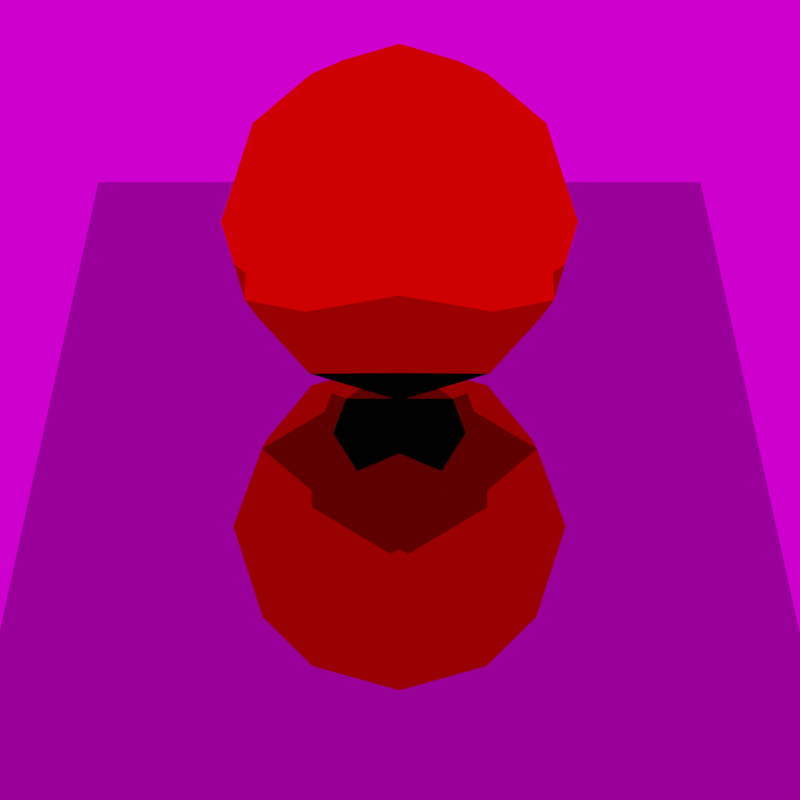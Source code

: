 # Source: refl_scene.blend  (saved by Blender 2.93.20; exported with 4.5.12 LTS)
import bpy
from mathutils import Matrix  # noqa: F401  (used for matrix-valued properties, if any)

bpy.ops.wm.read_factory_settings(use_empty=True)
scene = bpy.context.scene
scene.name = 'Scene'

# ---- collections
col_collection = bpy.data.collections.new('Collection'); scene.collection.children.link(col_collection)

# ---- images (referenced by path relative to the original .blend; pixels are not part of the script)
import os
ASSET_DIR = os.environ.get("B2B_ASSET_DIR", "")  # directory of the original .blend (textures are referenced by path, not embedded)
HERE = os.path.dirname(os.path.abspath(__file__))  # packed textures are extracted next to this script under _unpacked/

def load_image(name, relpath, width, height, colorspace="sRGB"):
    """Load a texture the original file referenced (path relative to the .blend, or extracted next to this script)."""
    p = next((c for c in (os.path.join(HERE, relpath), os.path.join(ASSET_DIR, relpath)) if relpath and os.path.exists(c)), "")
    if p:
        img = bpy.data.images.load(p, check_existing=True)
        img.name = name
    else:  # same state as the original file: an image datablock whose file is absent (Cycles renders it pink)
        img = bpy.data.images.new(name, width, height)
        img.source = "FILE"
        img.filepath = "//" + (relpath or name)
    img.colorspace_settings.name = colorspace
    return img
img_carpentry_shop_02_4k_png = load_image('carpentry_shop_02_4k.png', 'carpentry_shop_02_4k.png', 1024, 1024, 'sRGB')

# ---- materials (node trees are filled in below, after node groups)
mat_material_001 = bpy.data.materials.new('Material.001')
mat_material_001.alpha_threshold = 0.0
mat_material_001.line_color = (0.0, 0.0, 0.0, 1.0)
mat_material = bpy.data.materials.new('Material')
mat_material.alpha_threshold = 0.0
mat_material.line_color = (0.0, 0.0, 0.0, 1.0)

# ---- material node trees
mat_material_001.use_nodes = True; mat_material_001.node_tree.nodes.clear()
_N = mat_material_001.node_tree.nodes; _L = mat_material_001.node_tree.links
n0 = _N.new('ShaderNodeOutputMaterial'); n0.name = 'Material Output'; n0.location = (300, 300)
n1 = _N.new('ShaderNodeBsdfAnisotropic'); n1.name = 'Glossy BSDF'; n1.location = (109, 255)
n1.distribution = 'GGX'
n1.inputs[0].default_value = (1.0, 0.0, 0.0, 1.0)
n1.inputs[1].default_value = 0.0
_L.new(n1.outputs[0], n0.inputs[0])
n0.is_active_output = True
mat_material.use_nodes = True; mat_material.node_tree.nodes.clear()
_N = mat_material.node_tree.nodes; _L = mat_material.node_tree.links
n0 = _N.new('ShaderNodeOutputMaterial'); n0.name = 'Material Output'; n0.location = (300, 300)
n1 = _N.new('ShaderNodeBsdfAnisotropic'); n1.name = 'Glossy BSDF'; n1.location = (109, 255)
n1.distribution = 'GGX'
n1.inputs[0].default_value = (0.3, 0.3, 0.3, 1.0)
n1.inputs[1].default_value = 0.0
_L.new(n1.outputs[0], n0.inputs[0])
n0.is_active_output = True

# ---- world
world_world = bpy.data.worlds.new('World'); scene.world = world_world
world_world.use_nodes = True; world_world.node_tree.nodes.clear()
_N = world_world.node_tree.nodes; _L = world_world.node_tree.links
n0 = _N.new('ShaderNodeOutputWorld'); n0.name = 'World Output'; n0.location = (300, 300)
n1 = _N.new('ShaderNodeBackground'); n1.name = 'Background'; n1.location = (10, 300)
n2 = _N.new('ShaderNodeTexEnvironment'); n2.name = 'Environment Texture'; n2.location = (-180, 280)
n2.image = img_carpentry_shop_02_4k_png
_L.new(n1.outputs[0], n0.inputs[0])
_L.new(n2.outputs[0], n1.inputs[0])
n0.is_active_output = True
world_world.color = (0.05088, 0.05088, 0.05088)
world_world.use_sun_shadow = False
world_world.sun_shadow_jitter_overblur = 0.0

# ---- cameras
cam_camera = bpy.data.cameras.new('Camera')
cam_camera.clip_end = 100.0
cam_camera.lens = 117.0
cam_camera.ortho_scale = 7.314

# ---- lights
light_light = bpy.data.lights.new('Light', 'POINT')
light_light.transmission_factor = 0.0
light_light.energy = 1000.0
light_light.shadow_soft_size = 0.1
light_light.shadow_maximum_resolution = 0.006
light_light.use_absolute_resolution = True

# ---- meshes
me_plane = bpy.data.meshes.new('Plane')
me_plane.from_pydata([(0.0, 0.0, 0.0), (233.0, 36.0, 36.0), (233.0, -36.0, 36.0), (233.0, -36.0, -36.0), (233.0, 36.0, -36.0)], [(0, 1)], [(2, 3, 4, 1)])
_uv = me_plane.uv_layers.new(name='UVMap')
_uv.uv.foreach_set('vector', [0.0, 0.0, 0.0, 0.0, 0.0, 0.0, 0.0, 0.0])
me_plane.use_remesh_fix_poles = True
me_plane.use_remesh_preserve_attributes = False
me_plane.update()
me_icosphere = bpy.data.meshes.new('icosphere')
me_icosphere.from_pydata([(7.276, 0.0, 0.0), (7.489, -0.1545, 0.07467), (7.195, -0.25, 0.07467), (7.638, -0.2629, 0.2764), (7.701, 0.0, 0.2371), (7.013, 0.0, 0.07467), (7.195, 0.25, 0.07467), (7.489, 0.1545, 0.07467), (7.751, -0.1545, 0.5), (7.138, -0.4253, 0.2764), (7.407, -0.4045, 0.2371), (7.276, -0.5, 0.5), (6.829, 0.0, 0.2764), (6.932, -0.25, 0.2371), (6.8, -0.1545, 0.5), (7.138, 0.4253, 0.2764), (6.932, 0.25, 0.2371), (6.982, 0.4045, 0.5), (7.638, 0.2629, 0.2764), (7.407, 0.4045, 0.2371), (7.57, 0.4045, 0.5), (7.57, -0.4045, 0.5), (6.982, -0.4045, 0.5), (6.8, 0.1545, 0.5), (7.276, 0.5, 0.5), (7.751, 0.1545, 0.5), (7.414, -0.4253, 0.7236), (7.62, -0.25, 0.7629), (7.357, -0.25, 0.9253), (6.914, -0.2629, 0.7236), (7.145, -0.4045, 0.7629), (7.063, -0.1545, 0.9253), (6.914, 0.2629, 0.7236), (6.851, 0.0, 0.7629), (7.063, 0.1545, 0.9253), (7.414, 0.4253, 0.7236), (7.145, 0.4045, 0.7629), (7.357, 0.25, 0.9253), (7.723, 0.0, 0.7236), (7.62, 0.25, 0.7629), (7.539, 0.0, 0.9253), (7.276, 0.0, 1.0)], [], [(0, 1, 2), (3, 1, 4), (0, 2, 5), (0, 5, 6), (0, 6, 7), (3, 4, 8), (9, 10, 11), (12, 13, 14), (15, 16, 17), (18, 19, 20), (3, 8, 21), (9, 11, 22), (12, 14, 23), (15, 17, 24), (18, 20, 25), (26, 27, 28), (29, 30, 31), (32, 33, 34), (35, 36, 37), (38, 39, 40), (40, 37, 41), (40, 39, 37), (39, 35, 37), (37, 34, 41), (37, 36, 34), (36, 32, 34), (34, 31, 41), (34, 33, 31), (33, 29, 31), (31, 28, 41), (31, 30, 28), (30, 26, 28), (28, 40, 41), (28, 27, 40), (27, 38, 40), (25, 39, 38), (25, 20, 39), (20, 35, 39), (24, 36, 35), (24, 17, 36), (17, 32, 36), (23, 33, 32), (23, 14, 33), (14, 29, 33), (22, 30, 29), (22, 11, 30), (11, 26, 30), (21, 27, 26), (21, 8, 27), (8, 38, 27), (20, 24, 35), (20, 19, 24), (19, 15, 24), (17, 23, 32), (17, 16, 23), (16, 12, 23), (14, 22, 29), (14, 13, 22), (13, 9, 22), (11, 21, 26), (11, 10, 21), (10, 3, 21), (8, 25, 38), (8, 4, 25), (4, 18, 25), (7, 19, 18), (7, 6, 19), (6, 15, 19), (6, 16, 15), (6, 5, 16), (5, 12, 16), (5, 13, 12), (5, 2, 13), (2, 9, 13), (4, 7, 18), (4, 1, 7), (1, 0, 7), (2, 10, 9), (2, 1, 10), (1, 3, 10)])
me_icosphere.materials.append(mat_material_001)
me_icosphere.use_remesh_fix_poles = True
me_icosphere.use_remesh_preserve_attributes = False
me_icosphere.update()
me_refl_plane = bpy.data.meshes.new('refl_plane')
me_refl_plane.from_pydata([(5.921, -1.0, -0.9311), (8.631, -1.0, 0.7252), (8.631, 1.0, 0.7252), (5.921, 1.0, -0.9311)], [], [(0, 1, 2), (0, 2, 3)])
me_refl_plane.materials.append(mat_material)
me_refl_plane.use_remesh_fix_poles = True
me_refl_plane.use_remesh_preserve_attributes = False
me_refl_plane.update()

# ---- objects
ob_light = bpy.data.objects.new('Light', light_light)
ob_camera = bpy.data.objects.new('Camera', cam_camera)
ob_plane = bpy.data.objects.new('Plane', me_plane)
ob_icosphere = bpy.data.objects.new('icosphere', me_icosphere)
ob_refl_plane = bpy.data.objects.new('refl_plane', me_refl_plane)

# ---- transforms, parenting, visibility, modifiers, constraints
ob_light.location = (4.076, 1.005, 5.904)
ob_light.rotation_euler = (0.6503, 0.05522, 1.866)
ob_light.lock_rotations_4d = False
ob_light.empty_display_type = 'ARROWS'
ob_light.color = (0.0, 0.0, 0.0, 0.0)
ob_light.lineart.crease_threshold = 0.0
ob_camera.location = (0.0, 0.0, 0.0)
ob_camera.rotation_euler = (1.571, 0.0, -1.571)
ob_camera.lock_rotations_4d = False
ob_camera.empty_display_type = 'ARROWS'
ob_camera.color = (0.0, 0.0, 0.0, 0.0)
ob_camera.display_type = 'WIRE'
ob_camera.lineart.crease_threshold = 0.0
ob_plane.location = (0.0, 0.0, 0.0)
ob_icosphere.location = (0.0, 0.0, 0.0)
ob_refl_plane.location = (0.0, 0.0, 0.0)

# ---- collection membership
col_collection.objects.link(ob_light)
col_collection.objects.link(ob_camera)
col_collection.objects.link(ob_plane)
col_collection.objects.link(ob_icosphere)
col_collection.objects.link(ob_refl_plane)

# ---- scene / render settings (as saved in the file)
scene.camera = ob_camera
scene.frame_start = 1; scene.frame_end = 250; scene.frame_set(1)
scene.render.engine = 'CYCLES'
scene.render.resolution_x = 720
scene.render.resolution_y = 720
scene.cycles.use_denoising = False
scene.cycles.samples = 32
scene.cycles.sampling_pattern = 'TABULATED_SOBOL'
scene.cycles.use_adaptive_sampling = False
scene.cycles.use_light_tree = False
scene.cycles.max_bounces = 2
scene.cycles.diffuse_bounces = 1
scene.cycles.glossy_bounces = 2
scene.cycles.transmission_bounces = 0
scene.cycles.transparent_max_bounces = 0
scene.view_settings.view_transform = 'Filmic'
bpy.context.view_layer.update()
